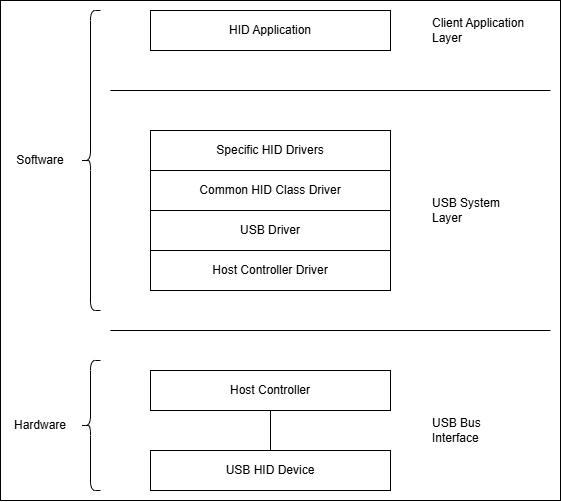

The diagram above was exported from draw.io. Its source (the exported page's mxGraphModel, read from the mxfile embedded in the PNG):
<mxGraphModel dx="1552" dy="568" grid="1" gridSize="10" guides="1" tooltips="1" connect="1" arrows="1" fold="1" page="1" pageScale="1" pageWidth="850" pageHeight="1100" math="0" shadow="0">
  <root>
    <mxCell id="0" />
    <mxCell id="1" parent="0" />
    <mxCell id="M8XeCEC8gwFkgrF3VgeR-13" value="" style="rounded=0;whiteSpace=wrap;html=1;" parent="1" vertex="1">
      <mxGeometry x="10" y="190" width="560" height="500" as="geometry" />
    </mxCell>
    <mxCell id="M8XeCEC8gwFkgrF3VgeR-1" value="HID Application" style="rounded=0;whiteSpace=wrap;html=1;" parent="1" vertex="1">
      <mxGeometry x="160" y="200" width="240" height="40" as="geometry" />
    </mxCell>
    <mxCell id="M8XeCEC8gwFkgrF3VgeR-2" value="Specific HID Drivers" style="rounded=0;whiteSpace=wrap;html=1;" parent="1" vertex="1">
      <mxGeometry x="160" y="320" width="240" height="40" as="geometry" />
    </mxCell>
    <mxCell id="M8XeCEC8gwFkgrF3VgeR-3" value="Common HID Class Driver" style="rounded=0;whiteSpace=wrap;html=1;" parent="1" vertex="1">
      <mxGeometry x="160" y="360" width="240" height="40" as="geometry" />
    </mxCell>
    <mxCell id="M8XeCEC8gwFkgrF3VgeR-4" value="USB Driver" style="rounded=0;whiteSpace=wrap;html=1;" parent="1" vertex="1">
      <mxGeometry x="160" y="400" width="240" height="40" as="geometry" />
    </mxCell>
    <mxCell id="M8XeCEC8gwFkgrF3VgeR-5" value="Host Controller Driver" style="rounded=0;whiteSpace=wrap;html=1;" parent="1" vertex="1">
      <mxGeometry x="160" y="440" width="240" height="40" as="geometry" />
    </mxCell>
    <mxCell id="M8XeCEC8gwFkgrF3VgeR-14" style="edgeStyle=orthogonalEdgeStyle;rounded=0;orthogonalLoop=1;jettySize=auto;html=1;endArrow=none;startFill=0;" parent="1" source="M8XeCEC8gwFkgrF3VgeR-6" target="M8XeCEC8gwFkgrF3VgeR-7" edge="1">
      <mxGeometry relative="1" as="geometry" />
    </mxCell>
    <mxCell id="M8XeCEC8gwFkgrF3VgeR-6" value="Host Controller" style="rounded=0;whiteSpace=wrap;html=1;" parent="1" vertex="1">
      <mxGeometry x="160" y="560" width="240" height="40" as="geometry" />
    </mxCell>
    <mxCell id="M8XeCEC8gwFkgrF3VgeR-7" value="USB HID Device" style="rounded=0;whiteSpace=wrap;html=1;" parent="1" vertex="1">
      <mxGeometry x="160" y="640" width="240" height="40" as="geometry" />
    </mxCell>
    <mxCell id="M8XeCEC8gwFkgrF3VgeR-8" value="" style="endArrow=none;html=1;rounded=0;strokeColor=default;align=center;verticalAlign=middle;fontFamily=Helvetica;fontSize=11;fontColor=default;labelBackgroundColor=default;" parent="1" edge="1">
      <mxGeometry width="50" height="50" relative="1" as="geometry">
        <mxPoint x="120" y="280" as="sourcePoint" />
        <mxPoint x="560" y="280" as="targetPoint" />
      </mxGeometry>
    </mxCell>
    <mxCell id="M8XeCEC8gwFkgrF3VgeR-9" value="" style="endArrow=none;html=1;rounded=0;strokeColor=default;align=center;verticalAlign=middle;fontFamily=Helvetica;fontSize=11;fontColor=default;labelBackgroundColor=default;" parent="1" edge="1">
      <mxGeometry width="50" height="50" relative="1" as="geometry">
        <mxPoint x="120" y="520" as="sourcePoint" />
        <mxPoint x="560" y="520" as="targetPoint" />
      </mxGeometry>
    </mxCell>
    <mxCell id="M8XeCEC8gwFkgrF3VgeR-10" value="Client Application Layer" style="text;html=1;align=left;verticalAlign=middle;whiteSpace=wrap;rounded=0;" parent="1" vertex="1">
      <mxGeometry x="440" y="200" width="95" height="40" as="geometry" />
    </mxCell>
    <mxCell id="M8XeCEC8gwFkgrF3VgeR-11" value="USB System Layer" style="text;html=1;align=left;verticalAlign=middle;whiteSpace=wrap;rounded=0;" parent="1" vertex="1">
      <mxGeometry x="440" y="380" width="95" height="40" as="geometry" />
    </mxCell>
    <mxCell id="M8XeCEC8gwFkgrF3VgeR-12" value="USB Bus Interface" style="text;html=1;align=left;verticalAlign=middle;whiteSpace=wrap;rounded=0;" parent="1" vertex="1">
      <mxGeometry x="440" y="600" width="95" height="40" as="geometry" />
    </mxCell>
    <mxCell id="M8XeCEC8gwFkgrF3VgeR-15" value="" style="shape=curlyBracket;whiteSpace=wrap;html=1;rounded=1;labelPosition=left;verticalLabelPosition=middle;align=right;verticalAlign=middle;" parent="1" vertex="1">
      <mxGeometry x="90" y="200" width="20" height="300" as="geometry" />
    </mxCell>
    <mxCell id="M8XeCEC8gwFkgrF3VgeR-16" value="" style="shape=curlyBracket;whiteSpace=wrap;html=1;rounded=1;labelPosition=left;verticalLabelPosition=middle;align=right;verticalAlign=middle;" parent="1" vertex="1">
      <mxGeometry x="90" y="550" width="20" height="130" as="geometry" />
    </mxCell>
    <mxCell id="M8XeCEC8gwFkgrF3VgeR-17" value="Software" style="text;html=1;align=center;verticalAlign=middle;whiteSpace=wrap;rounded=0;" parent="1" vertex="1">
      <mxGeometry x="20" y="335" width="60" height="30" as="geometry" />
    </mxCell>
    <mxCell id="M8XeCEC8gwFkgrF3VgeR-18" value="Hardware" style="text;html=1;align=center;verticalAlign=middle;whiteSpace=wrap;rounded=0;" parent="1" vertex="1">
      <mxGeometry x="20" y="600" width="60" height="30" as="geometry" />
    </mxCell>
  </root>
</mxGraphModel>